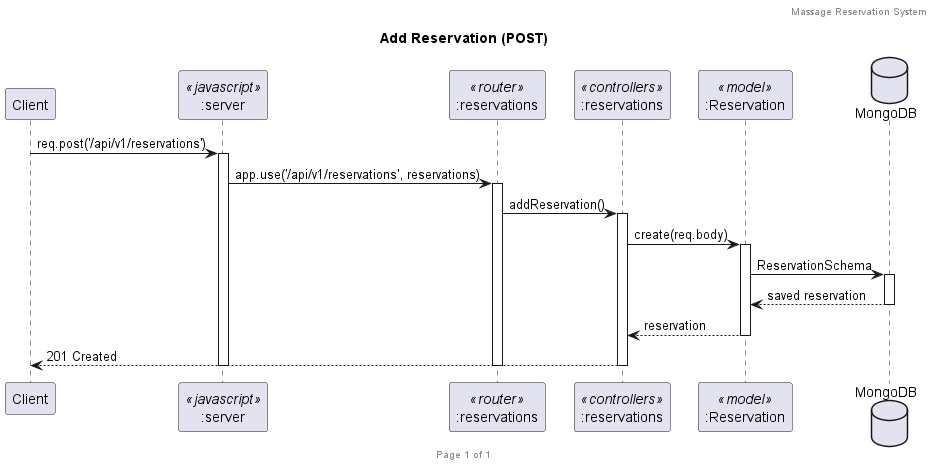

The diagram above was rendered by PlantUML. Its source (embedded in the PNG):
@startuml Add Reservation (POST)
header Massage Reservation System
footer Page %page% of %lastpage%
title "Add Reservation (POST)"

participant "Client" as client
participant ":server" as server <<javascript>>
participant ":reservations" as router <<router>>
participant ":reservations" as controller <<controllers>>
participant ":Reservation" as model <<model>>
database "MongoDB" as db

client -> server : req.post('/api/v1/reservations')
activate server
server -> router : app.use('/api/v1/reservations', reservations)
activate router
router -> controller : addReservation()
activate controller

controller -> model : create(req.body)
activate model
model -> db : ReservationSchema
activate db
db --> model : saved reservation
deactivate db
model --> controller : reservation
deactivate model

controller --> client : 201 Created
deactivate controller
deactivate router
deactivate server
@enduml